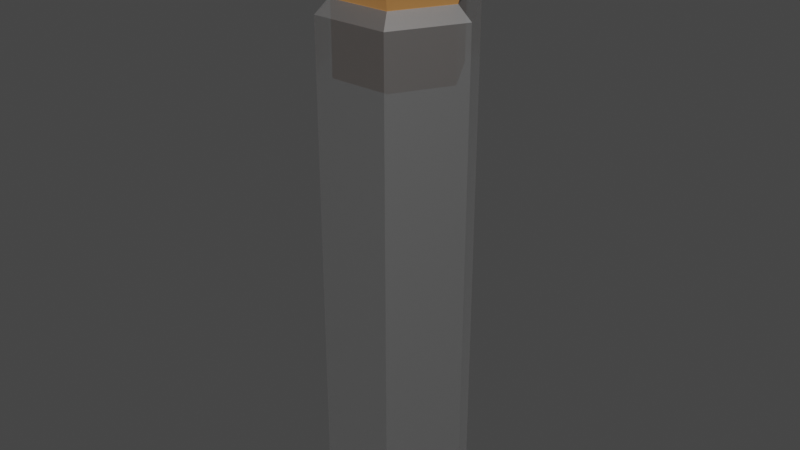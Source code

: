 # Source: Vial.blend  (saved by Blender 2.80.75; exported with 4.5.12 LTS)
import bpy
from mathutils import Matrix  # noqa: F401  (used for matrix-valued properties, if any)

bpy.ops.wm.read_factory_settings(use_empty=True)
scene = bpy.context.scene
scene.name = 'Scene'

# ---- collections
col_collection = bpy.data.collections.new('Collection'); scene.collection.children.link(col_collection)

# ---- materials (node trees are filled in below, after node groups)
mat_material_005 = bpy.data.materials.new('Material.005')
mat_material_005.use_transparent_shadow = False
mat_material_004 = bpy.data.materials.new('Material.004')
mat_material_004.use_transparent_shadow = False

# ---- material node trees
mat_material_005.use_nodes = True; mat_material_005.node_tree.nodes.clear()
_N = mat_material_005.node_tree.nodes; _L = mat_material_005.node_tree.links
n0 = _N.new('ShaderNodeOutputMaterial'); n0.name = 'Material Output'; n0.location = (300, 300)
n1 = _N.new('ShaderNodeBsdfPrincipled'); n1.name = 'Principled BSDF'; n1.location = (10, 300)
n1.distribution = 'GGX'
n1.subsurface_method = 'BURLEY'
n1.inputs[0].default_value = (0.4582, 0.2072, 0.06269, 1.0)
n1.inputs[3].default_value = 1.45
n1.inputs[27].default_value = (0.0, 0.0, 0.0, 1.0)
n1.inputs[28].default_value = 1.0
_L.new(n1.outputs[0], n0.inputs[0])
n0.is_active_output = True
mat_material_004.use_nodes = True; mat_material_004.node_tree.nodes.clear()
_N = mat_material_004.node_tree.nodes; _L = mat_material_004.node_tree.links
n0 = _N.new('ShaderNodeOutputMaterial'); n0.name = 'Material Output'; n0.location = (300, 300)
n1 = _N.new('ShaderNodeBsdfPrincipled'); n1.name = 'Principled BSDF'; n1.location = (10, 300)
n1.distribution = 'GGX'
n1.subsurface_method = 'BURLEY'
n1.inputs[1].default_value = 1.0
n1.inputs[3].default_value = 1.45
n1.inputs[4].default_value = 0.5
n1.inputs[27].default_value = (0.0, 0.0, 0.0, 1.0)
n1.inputs[28].default_value = 1.0
_L.new(n1.outputs[0], n0.inputs[0])
n0.is_active_output = True

# ---- world
world_world = bpy.data.worlds.new('World'); scene.world = world_world
world_world.use_nodes = True; world_world.node_tree.nodes.clear()
_N = world_world.node_tree.nodes; _L = world_world.node_tree.links
n0 = _N.new('ShaderNodeOutputWorld'); n0.name = 'World Output'; n0.location = (300, 300)
n1 = _N.new('ShaderNodeBackground'); n1.name = 'Background'; n1.location = (10, 300)
n1.inputs[0].default_value = (0.05088, 0.05088, 0.05088, 1.0)
_L.new(n1.outputs[0], n0.inputs[0])
n0.is_active_output = True
world_world.color = (0.05088, 0.05088, 0.05088)
world_world.use_sun_shadow = False
world_world.sun_shadow_jitter_overblur = 0.0

# ---- meshes
me_mesh = bpy.data.meshes.new('Mesh')
me_mesh.from_pydata([(0.02435, 9.092e-09, 0.208), (0.01217, 0.02108, 0.208), (-0.01217, 0.02108, 0.208), (-0.02435, 6.964e-09, 0.208), (-0.01217, -0.02108, 0.208), (0.01217, -0.02108, 0.208), (0.0267, 1.05e-08, 0.2402), (0.01335, 0.02312, 0.2402), (-0.01335, 0.02312, 0.2402), (-0.0267, 8.164e-09, 0.2402), (-0.01335, -0.02312, 0.2402), (0.01335, -0.02312, 0.2402), (0.02435, 9.085e-09, 0.2078), (0.01217, 0.02108, 0.2078), (-0.01217, 0.02108, 0.2078), (-0.02435, 6.957e-09, 0.2078), (-0.01217, -0.02108, 0.2078), (0.01217, -0.02108, 0.2078), (0.0267, 9.428e-09, 0.2157), (0.01335, 0.02312, 0.2157), (-0.01335, 0.02312, 0.2157), (-0.0267, 7.094e-09, 0.2157), (-0.01335, -0.02312, 0.2157), (0.01335, -0.02312, 0.2157), (0.02435, 9.085e-09, 0.1802), (0.01217, 0.02108, 0.1802), (-0.01217, 0.02108, 0.1802), (-0.02435, 6.957e-09, 0.1802), (-0.01217, -0.02108, 0.1802), (0.01217, -0.02108, 0.1802)], [], [(10, 9, 21, 22), (8, 7, 19, 20), (9, 8, 20, 21), (7, 6, 18, 19), (7, 8, 9, 10, 11, 6), (4, 3, 15, 16), (6, 11, 23, 18), (2, 1, 13, 14), (3, 2, 14, 15), (5, 4, 16, 17), (5, 23, 22, 4), (4, 22, 21, 3), (0, 18, 23, 5), (2, 20, 19, 1), (3, 21, 20, 2), (0, 5, 17, 12), (11, 10, 22, 23), (0, 1, 19, 18), (1, 0, 12, 13), (15, 14, 26, 27), (12, 17, 29, 24), (16, 15, 27, 28), (14, 13, 25, 26), (17, 16, 28, 29), (13, 12, 24, 25), (24, 29, 28, 27, 26, 25)])
_uv = me_mesh.uv_layers.new(name='UVChannel_1')
_uv.uv.foreach_set('vector', [0.6101, 0.9955, 0.5143, 0.9955, 0.5143, 0.8941, 0.6101, 0.8941, 0.3573, 0.9955, 0.2468, 0.9955, 0.2468, 0.8941, 0.3573, 0.8941, 0.2281, 0.9955, 0.1323, 0.9955, 0.1323, 0.8941, 0.2281, 0.8941, 0.09675, 0.9955, 0.001, 0.9955, 0.001, 0.8941, 0.09675, 0.8941, 0.2468, 0.9955, 0.3573, 0.9955, 0.2281, 0.9955, 0.6101, 0.9955, 0.4945, 0.9955, 0.7414, 0.9955, 0.6016, 0.8623, 0.5143, 0.8623, 0.5143, 0.8616, 0.6016, 0.8616, 0.7414, 0.9955, 0.6456, 0.9955, 0.6456, 0.8941, 0.7414, 0.8941, 0.3525, 0.8623, 0.2517, 0.8623, 0.2517, 0.8616, 0.3525, 0.8616, 0.2281, 0.8623, 0.1408, 0.8623, 0.1408, 0.8616, 0.2281, 0.8616, 0.4897, 0.8623, 0.3888, 0.8623, 0.3888, 0.8616, 0.4897, 0.8616, 0.4897, 0.8623, 0.4945, 0.8941, 0.384, 0.8941, 0.3888, 0.8623, 0.6016, 0.8623, 0.6101, 0.8941, 0.5143, 0.8941, 0.5143, 0.8623, 0.7414, 0.8623, 0.7414, 0.8941, 0.6456, 0.8941, 0.6541, 0.8623, 0.3525, 0.8623, 0.3573, 0.8941, 0.2468, 0.8941, 0.2517, 0.8623, 0.2281, 0.8623, 0.2281, 0.8941, 0.1323, 0.8941, 0.1408, 0.8623, 0.7414, 0.8623, 0.6541, 0.8623, 0.6541, 0.8616, 0.7414, 0.8616, 0.4945, 0.9955, 0.384, 0.9955, 0.384, 0.8941, 0.4945, 0.8941, 0.001, 0.8623, 0.0883, 0.8623, 0.09675, 0.8941, 0.001, 0.8941, 0.0883, 0.8623, 0.001, 0.8623, 0.001, 0.8616, 0.0883, 0.8616, 0.2281, 0.8616, 0.1408, 0.8616, 0.1408, 0.8616, 0.2281, 0.8616, 0.7414, 0.8616, 0.6541, 0.8616, 0.6541, 0.8616, 0.7414, 0.8616, 0.6016, 0.8616, 0.5143, 0.8616, 0.5143, 0.8616, 0.6016, 0.8616, 0.3525, 0.8616, 0.2517, 0.8616, 0.2517, 0.8616, 0.3525, 0.8616, 0.4897, 0.8616, 0.3888, 0.8616, 0.3888, 0.8616, 0.4897, 0.8616, 0.0883, 0.8616, 0.001, 0.8616, 0.001, 0.8616, 0.0883, 0.8616, 0.7414, 0.8616, 0.6541, 0.8616, 0.3888, 0.8616, 0.5143, 0.8616, 0.1408, 0.8616, 0.2517, 0.8616])
me_mesh.materials.append(mat_material_005)
me_mesh.use_remesh_preserve_volume = False
me_mesh.use_remesh_preserve_attributes = False
me_mesh.use_mirror_vertex_groups = False
me_mesh.update()
me_mesh.normals_split_custom_set([tuple(v) for v in zip(*[iter([-0.866, -0.5, 2.227e-08, -0.866, -0.5, 2.227e-08, -0.866, -0.5, 2.227e-08, -0.866, -0.5, 2.227e-08, 0.0, 1.0, -8.906e-08, 0.0, 1.0, -8.906e-08, 0.0, 1.0, -8.906e-08, 0.0, 1.0, -8.906e-08, -0.866, 0.5, -2.227e-08, -0.866, 0.5, -2.227e-08, -0.866, 0.5, -2.227e-08, -0.866, 0.5, -2.227e-08, 0.866, 0.5, -2.227e-08, 0.866, 0.5, -2.227e-08, 0.866, 0.5, -2.227e-08, 0.866, 0.5, -2.227e-08, 0.0, 0.0, 1.0, 0.0, 0.0, 1.0, 0.0, 0.0, 1.0, 0.0, 0.0, 1.0, 0.0, 0.0, 1.0, 0.0, 0.0, 1.0, -0.866, -0.5, 0.0, -0.866, -0.5, 0.0, -0.866, -0.5, 0.0, -0.866, -0.5, 0.0, 0.866, -0.5, 4.453e-08, 0.866, -0.5, 4.453e-08, 0.866, -0.5, 4.453e-08, 0.866, -0.5, 4.453e-08, 0.0, 1.0, 0.0, 0.0, 1.0, 0.0, 0.0, 1.0, 0.0, 0.0, 1.0, 0.0, -0.866, 0.5, 0.0, -0.866, 0.5, 0.0, -0.866, 0.5, 0.0, -0.866, 0.5, 0.0, 0.0, -1.0, 0.0, 0.0, -1.0, 0.0, 0.0, -1.0, 0.0, 0.0, -1.0, 0.0, 0.0, -0.9666, -0.2564, 0.0, -0.9666, -0.2564, 0.0, -0.9666, -0.2564, 0.0, -0.9666, -0.2564, -0.8371, -0.4833, -0.2564, -0.8371, -0.4833, -0.2564, -0.8371, -0.4833, -0.2564, -0.8371, -0.4833, -0.2564, 0.8371, -0.4833, -0.2564, 0.8371, -0.4833, -0.2564, 0.8371, -0.4833, -0.2564, 0.8371, -0.4833, -0.2564, 0.0, 0.9666, -0.2564, 0.0, 0.9666, -0.2564, 0.0, 0.9666, -0.2564, 0.0, 0.9666, -0.2564, -0.8371, 0.4833, -0.2564, -0.8371, 0.4833, -0.2564, -0.8371, 0.4833, -0.2564, -0.8371, 0.4833, -0.2564, 0.866, -0.5, 0.0, 0.866, -0.5, 0.0, 0.866, -0.5, 0.0, 0.866, -0.5, 0.0, 0.0, -1.0, 8.906e-08, 0.0, -1.0, 8.906e-08, 0.0, -1.0, 8.906e-08, 0.0, -1.0, 8.906e-08, 0.8371, 0.4833, -0.2564, 0.8371, 0.4833, -0.2564, 0.8371, 0.4833, -0.2564, 0.8371, 0.4833, -0.2564, 0.866, 0.5, 0.0, 0.866, 0.5, 0.0, 0.866, 0.5, 0.0, 0.866, 0.5, 0.0, -0.866, 0.5, -2.159e-08, -0.866, 0.5, -2.159e-08, -0.866, 0.5, -2.159e-08, -0.866, 0.5, -2.159e-08, 0.866, -0.5, 0.0, 0.866, -0.5, 0.0, 0.866, -0.5, 0.0, 0.866, -0.5, 0.0, -0.866, -0.5, 0.0, -0.866, -0.5, 0.0, -0.866, -0.5, 0.0, -0.866, -0.5, 0.0, 0.0, 1.0, 0.0, 0.0, 1.0, 0.0, 0.0, 1.0, 0.0, 0.0, 1.0, 0.0, 0.0, -1.0, 0.0, 0.0, -1.0, 0.0, 0.0, -1.0, 0.0, 0.0, -1.0, 0.0, 0.866, 0.5, -2.159e-08, 0.866, 0.5, -2.159e-08, 0.866, 0.5, -2.159e-08, 0.866, 0.5, -2.159e-08, 1.512e-07, 0.0, -1.0, 1.512e-07, 0.0, -1.0, 1.512e-07, 0.0, -1.0, 1.512e-07, 0.0, -1.0, 1.512e-07, 0.0, -1.0, 1.512e-07, 0.0, -1.0])] * 3)])
me_mesh_001 = bpy.data.meshes.new('Mesh.001')
me_mesh_001.from_pydata([(0.03, 0.0, 0.0), (0.015, 0.02598, -1.136e-09), (-0.015, 0.02598, -1.136e-09), (-0.03, -2.623e-09, 1.146e-16), (-0.015, -0.02598, 1.136e-09), (0.015, -0.02598, 1.136e-09), (0.03, 8.863e-09, 0.2028), (0.015, 0.02598, 0.2028), (-0.015, 0.02598, 0.2028), (-0.03, 6.24e-09, 0.2028), (-0.015, -0.02598, 0.2028), (0.015, -0.02598, 0.2028), (0.02435, 9.085e-09, 0.2078), (0.01217, 0.02108, 0.2078), (-0.01217, 0.02108, 0.2078), (-0.02435, 6.957e-09, 0.2078), (-0.01217, -0.02108, 0.2078), (0.01217, -0.02108, 0.2078)], [], [(4, 3, 2, 1, 0, 5), (8, 7, 1, 2), (9, 8, 2, 3), (10, 9, 3, 4), (11, 10, 4, 5), (6, 11, 5, 0), (7, 6, 0, 1), (10, 16, 15, 9), (11, 17, 16, 10), (9, 15, 14, 8), (7, 13, 12, 6), (8, 14, 13, 7), (11, 6, 12, 17)])
_uv = me_mesh_001.uv_layers.new(name='UVChannel_1')
_uv.uv.foreach_set('vector', [0.8065, 0.2162, 0.7444, 0.1086, 0.8065, 0.001, 0.9308, 0.001, 0.9929, 0.1086, 0.9308, 0.2162, 0.3642, 0.8406, 0.24, 0.8406, 0.24, 0.001, 0.3642, 0.001, 0.2281, 0.8406, 0.1205, 0.8406, 0.1205, 0.001, 0.2281, 0.001, 0.6219, 0.8406, 0.5143, 0.8406, 0.5143, 0.001, 0.6219, 0.001, 0.5014, 0.8406, 0.3771, 0.8406, 0.3771, 0.001, 0.5014, 0.001, 0.7414, 0.8406, 0.6338, 0.8406, 0.6338, 0.001, 0.7414, 0.001, 0.1086, 0.8406, 0.001, 0.8406, 0.001, 0.001, 0.1086, 0.001, 0.6219, 0.8406, 0.6016, 0.8616, 0.5143, 0.8616, 0.5143, 0.8406, 0.5014, 0.8406, 0.4897, 0.8616, 0.3888, 0.8616, 0.3771, 0.8406, 0.2281, 0.8406, 0.2281, 0.8616, 0.1408, 0.8616, 0.1205, 0.8406, 0.1086, 0.8406, 0.0883, 0.8616, 0.001, 0.8616, 0.001, 0.8406, 0.3642, 0.8406, 0.3525, 0.8616, 0.2517, 0.8616, 0.24, 0.8406, 0.6338, 0.8406, 0.7414, 0.8406, 0.7414, 0.8616, 0.6541, 0.8616])
me_mesh_001.materials.append(mat_material_004)
me_mesh_001.use_remesh_preserve_volume = False
me_mesh_001.use_remesh_preserve_attributes = False
me_mesh_001.use_mirror_vertex_groups = False
me_mesh_001.update()
me_mesh_001.normals_split_custom_set([tuple(v) for v in zip(*[iter([0.0, -4.371e-08, -1.0, 0.0, -4.371e-08, -1.0, 0.0, -4.371e-08, -1.0, 0.0, -4.371e-08, -1.0, 0.0, -4.371e-08, -1.0, 0.0, -4.371e-08, -1.0, 0.0, 1.0, -4.785e-08, 0.0, 1.0, -4.785e-08, 0.0, 1.0, -4.785e-08, 0.0, 1.0, -4.785e-08, -0.866, 0.5, -2.153e-08, -0.866, 0.5, -2.153e-08, -0.866, 0.5, -2.153e-08, -0.866, 0.5, -2.153e-08, -0.866, -0.5, 1.914e-08, -0.866, -0.5, 1.914e-08, -0.866, -0.5, 1.914e-08, -0.866, -0.5, 1.914e-08, 0.0, -1.0, 4.785e-08, 0.0, -1.0, 4.785e-08, 0.0, -1.0, 4.785e-08, 0.0, -1.0, 4.785e-08, 0.866, -0.5, 2.153e-08, 0.866, -0.5, 2.153e-08, 0.866, -0.5, 2.153e-08, 0.866, -0.5, 2.153e-08, 0.866, 0.5, -2.153e-08, 0.866, 0.5, -2.153e-08, 0.866, 0.5, -2.153e-08, 0.866, 0.5, -2.153e-08, -0.624, -0.3603, 0.6934, -0.624, -0.3603, 0.6934, -0.624, -0.3603, 0.6934, -0.624, -0.3603, 0.6934, 0.0, -0.7206, 0.6934, 0.0, -0.7206, 0.6934, 0.0, -0.7206, 0.6934, 0.0, -0.7206, 0.6934, -0.624, 0.3603, 0.6934, -0.624, 0.3603, 0.6934, -0.624, 0.3603, 0.6934, -0.624, 0.3603, 0.6934, 0.624, 0.3603, 0.6934, 0.624, 0.3603, 0.6934, 0.624, 0.3603, 0.6934, 0.624, 0.3603, 0.6934, 0.0, 0.7206, 0.6934, 0.0, 0.7206, 0.6934, 0.0, 0.7206, 0.6934, 0.0, 0.7206, 0.6934, 0.624, -0.3603, 0.6934, 0.624, -0.3603, 0.6934, 0.624, -0.3603, 0.6934, 0.624, -0.3603, 0.6934])] * 3)])

# ---- objects
ob_cylinder001 = bpy.data.objects.new('Cylinder001', me_mesh)
ob_cylinder001_001 = bpy.data.objects.new('Cylinder001.001', me_mesh_001)

# ---- transforms, parenting, visibility, modifiers, constraints
ob_cylinder001.location = (0.0, 0.0, 0.0)
ob_cylinder001.color = (0.8, 0.8, 0.8, 1.0)
ob_cylinder001.lineart.crease_threshold = 0.0
ob_cylinder001_001.location = (0.0, 0.0, 0.0)
ob_cylinder001_001.color = (0.8, 0.8, 0.8, 1.0)
ob_cylinder001_001.lineart.crease_threshold = 0.0

# ---- collection membership
col_collection.objects.link(ob_cylinder001)
col_collection.objects.link(ob_cylinder001_001)

# ---- scene / render settings (as saved in the file)
scene.frame_start = 1; scene.frame_end = 250; scene.frame_set(1)
scene.render.engine = 'BLENDER_EEVEE_NEXT'
scene.render.fps = 30
scene.cycles.use_denoising = False
scene.cycles.samples = 128
scene.cycles.sampling_pattern = 'TABULATED_SOBOL'
scene.cycles.use_adaptive_sampling = False
scene.cycles.use_light_tree = False
scene.eevee.use_gtao = True
scene.eevee.gtao_distance = 10.0
scene.view_settings.view_transform = 'Filmic'
bpy.context.view_layer.update()

# ---- added for rendering (the .blend has no active camera and no usable light): camera, sun
cam_auto = bpy.data.cameras.new('AutoCamera')
cam_auto.lens = 50.0
cam_auto.sensor_width = 36.0
cam_auto.clip_end = 1000.0
ob_auto_camera = bpy.data.objects.new('AutoCamera', cam_auto)
scene.collection.objects.link(ob_auto_camera)
ob_auto_camera.location = (0.234034, -0.280841, 0.307314)
ob_auto_camera.rotation_euler = (1.09748, -7.21219e-08, 0.694738)
scene.camera = ob_auto_camera
light_auto_sun = bpy.data.lights.new('AutoSun', 'SUN')
light_auto_sun.energy = 3.0
light_auto_sun.angle = 0.0523599
ob_auto_sun = bpy.data.objects.new('AutoSun', light_auto_sun)
scene.collection.objects.link(ob_auto_sun)
ob_auto_sun.rotation_euler = (0.872665, 0.174533, 0.523599)
bpy.context.view_layer.update()
